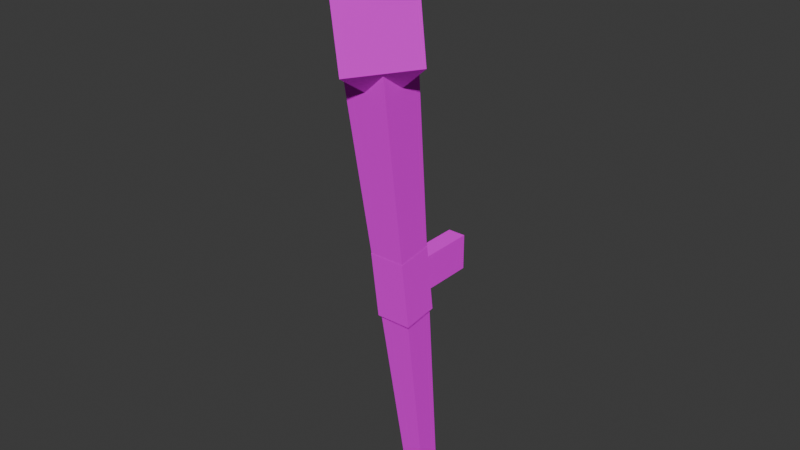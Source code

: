 # Source: Torch01.blend  (saved by Blender 4.2.66; exported with 4.5.12 LTS)
import bpy
from mathutils import Matrix  # noqa: F401  (used for matrix-valued properties, if any)

bpy.ops.wm.read_factory_settings(use_empty=True)
scene = bpy.context.scene
scene.name = 'Scene'

# ---- collections
col_collection = bpy.data.collections.new('Collection'); scene.collection.children.link(col_collection)

# ---- images (referenced by path relative to the original .blend; pixels are not part of the script)
import os
ASSET_DIR = os.environ.get("B2B_ASSET_DIR", "")  # directory of the original .blend (textures are referenced by path, not embedded)
HERE = os.path.dirname(os.path.abspath(__file__))  # packed textures are extracted next to this script under _unpacked/

def load_image(name, relpath, width, height, colorspace="sRGB"):
    """Load a texture the original file referenced (path relative to the .blend, or extracted next to this script)."""
    p = next((c for c in (os.path.join(HERE, relpath), os.path.join(ASSET_DIR, relpath)) if relpath and os.path.exists(c)), "")
    if p:
        img = bpy.data.images.load(p, check_existing=True)
        img.name = name
    else:  # same state as the original file: an image datablock whose file is absent (Cycles renders it pink)
        img = bpy.data.images.new(name, width, height)
        img.source = "FILE"
        img.filepath = "//" + (relpath or name)
    img.colorspace_settings.name = colorspace
    return img
img_torch01_a_png_001 = load_image('Torch01_a.png.001', 'Torch01_a.png', 1024, 1024, 'sRGB')

# ---- materials (node trees are filled in below, after node groups)
mat_primary = bpy.data.materials.new('Primary')
mat_primary.alpha_threshold = 0.0
mat_primary.use_transparent_shadow = False
mat_primary.roughness = 0.5
mat_primary.line_color = (0.0, 0.0, 0.0, 1.0)

# ---- material node trees
mat_primary.use_nodes = True; mat_primary.node_tree.nodes.clear()
_N = mat_primary.node_tree.nodes; _L = mat_primary.node_tree.links
n0 = _N.new('ShaderNodeOutputMaterial'); n0.name = 'Material Output'; n0.location = (300, 300)
n1 = _N.new('ShaderNodeBsdfPrincipled'); n1.name = 'Principled BSDF'; n1.location = (10, 300)
n1.inputs[3].default_value = 1.45
n1.inputs[13].default_value = 0.0
n2 = _N.new('ShaderNodeTexImage'); n2.name = 'Image Texture'; n2.location = (-280, 280)
n2.image = img_torch01_a_png_001
n2.interpolation = 'Closest'
_L.new(n1.outputs[0], n0.inputs[0])
_L.new(n2.outputs[0], n1.inputs[0])
n0.is_active_output = True

# ---- world
world_world = bpy.data.worlds.new('World'); scene.world = world_world
world_world.use_nodes = True; world_world.node_tree.nodes.clear()
_N = world_world.node_tree.nodes; _L = world_world.node_tree.links
n0 = _N.new('ShaderNodeOutputWorld'); n0.name = 'World Output'; n0.location = (300, 300)
n1 = _N.new('ShaderNodeBackground'); n1.name = 'Background'; n1.location = (10, 300)
n1.inputs[0].default_value = (0.05088, 0.05088, 0.05088, 1.0)
_L.new(n1.outputs[0], n0.inputs[0])
n0.is_active_output = True
world_world.color = (0.05088, 0.05088, 0.05088)
world_world.use_sun_shadow = False
world_world.sun_shadow_jitter_overblur = 0.0

# ---- meshes
me_cube = bpy.data.meshes.new('Cube')
me_cube.from_pydata([(0.0375, -0.148, 0.7526), (0.01875, -0.0687, 0.006558), (0.0375, -0.2224, 0.7428), (-0.0375, -0.148, 0.7526), (-0.01875, -0.0687, 0.006558), (-0.0375, -0.2224, 0.7428), (-0.01875, -0.1059, 0.001663), (0.0, -0.1047, 0.7583), (0.08119, -0.2035, 0.8871), (0.08119, -0.1852, 0.7477), (-7.098e-09, -0.284, 0.8765), (-7.098e-09, -0.2657, 0.7371), (0.0, -0.2127, 0.9568), (-0.08119, -0.2035, 0.8871), (-0.08119, -0.1852, 0.7477), (1.42e-08, -0.123, 0.8977), (0.0, -0.176, 0.678), (-0.02997, -0.09885, 0.3216), (0.02997, -0.1142, 0.438), (0.02997, -0.09885, 0.3216), (0.02997, -0.1736, 0.4302), (0.02997, -0.1583, 0.3138), (-0.02997, -0.1736, 0.4302), (-0.02997, -0.1583, 0.3138), (-0.02997, -0.1142, 0.438), (-0.01499, -8.941e-08, 0.4059), (0.01499, -0.1114, 0.4059), (0.01499, -8.941e-08, 0.4059), (0.01499, -0.1114, 0.3459), (0.01499, -8.941e-08, 0.3459), (-0.01499, -0.1114, 0.3459), (-0.01499, -8.941e-08, 0.3459), (-0.01499, -0.1114, 0.4059), (0.01875, -0.1059, 0.001663), (-0.01875, -0.08729, 0.00411), (0.01875, -0.08729, 0.00411), (0.0, -0.0687, 0.006558), (0.0, -0.1059, 0.001663), (1.532e-18, -0.08508, -0.006655)], [], [(33, 2, 5, 6), (6, 5, 3, 4), (1, 0, 2, 33), (4, 3, 0, 1), (16, 7, 9), (7, 15, 8, 9), (15, 12, 8), (16, 9, 11), (9, 8, 10, 11), (8, 12, 10), (16, 11, 14), (11, 10, 13, 14), (10, 12, 13), (16, 14, 7), (14, 13, 15, 7), (13, 12, 15), (17, 24, 18, 19), (19, 18, 20, 21), (21, 20, 22, 23), (23, 22, 24, 17), (25, 32, 26, 27), (27, 26, 28, 29), (29, 28, 30, 31), (31, 30, 32, 25), (38, 35, 33, 37), (36, 1, 35, 38), (4, 36, 38, 34), (34, 38, 37, 6)])
_uv = me_cube.uv_layers.new(name='UVMap')
_uv.uv.foreach_set('vector', [0.4062, 0.0, 0.5, 0.5469, 0.25, 0.5469, 0.25, 0.0, 0.25, 0.0, 0.25, 0.5469, 0.0, 0.5469, 0.09375, 0.0, 0.25, 0.0, 0.25, 0.5469, 0.0, 0.5469, 0.125, 0.0, 0.375, 0.0, 0.5, 0.5469, 0.25, 0.5469, 0.25, 0.0, 0.125, 0.5625, 0.25, 0.7031, 0.0, 0.7031, 0.25, 0.7031, 0.25, 0.8594, 0.0, 0.8594, 0.0, 0.7031, 0.25, 0.8594, 0.125, 1.0, 0.0, 0.8594, 0.375, 0.5625, 0.5, 0.7031, 0.25, 0.7031, 0.5, 0.7031, 0.5, 0.8594, 0.25, 0.8594, 0.25, 0.7031, 0.5, 0.8594, 0.375, 1.0, 0.25, 0.8594, 0.125, 0.5625, 0.25, 0.7031, 0.0, 0.7031, 0.25, 0.7031, 0.25, 0.8594, 0.0, 0.8594, 0.0, 0.7031, 0.25, 0.8594, 0.125, 1.0, 0.0, 0.8594, 0.375, 0.5, 0.5, 0.7031, 0.25, 0.7031, 0.5, 0.7031, 0.5, 0.8594, 0.25, 0.8594, 0.25, 0.7031, 0.5, 0.8594, 0.375, 1.0, 0.25, 0.8594, 0.5, 0.0, 0.5, 0.5, 1.0, 0.5, 1.0, 0.0, 0.8438, 0.1562, 0.8438, 0.3438, 0.6562, 0.3438, 0.6562, 0.1562, 0.6562, 0.1562, 0.6562, 0.3438, 0.8438, 0.3438, 0.8438, 0.1562, 0.8438, 0.1562, 0.8438, 0.3438, 0.6562, 0.3438, 0.6562, 0.1562, 0.75, 0.3333, 0.75, 0.6667, 0.5, 0.6667, 0.5, 0.3333, 1.0, 0.3281, 1.0, 0.6719, 0.75, 0.6719, 0.75, 0.3281, 0.75, 0.3281, 0.75, 0.6719, 0.5, 0.6719, 0.5, 0.3281, 1.0, 0.3281, 1.0, 0.6719, 0.75, 0.6719, 0.75, 0.3281, 0.25, 0.07812, 0.375, 0.07812, 0.375, 0.1562, 0.25, 0.1562, 0.25, 0.0, 0.375, 0.0, 0.375, 0.07812, 0.25, 0.07812, 0.125, 0.0, 0.25, 0.0, 0.25, 0.07812, 0.125, 0.07812, 0.125, 0.07812, 0.25, 0.07812, 0.25, 0.1562, 0.125, 0.1562])
me_cube.materials.append(mat_primary)
me_cube.use_mirror_vertex_groups = False
me_cube.update()

# ---- objects
ob_torch01 = bpy.data.objects.new('Torch01', me_cube)

# ---- transforms, parenting, visibility, modifiers, constraints
ob_torch01.location = (0.0, 0.0, 0.0)
ob_torch01.lock_rotations_4d = False
ob_torch01.empty_display_type = 'ARROWS'
ob_torch01.lineart.crease_threshold = 0.0

# ---- collection membership
col_collection.objects.link(ob_torch01)

# ---- scene / render settings (as saved in the file)
scene.frame_start = 1; scene.frame_end = 250; scene.frame_set(1)
scene.render.engine = 'BLENDER_EEVEE_NEXT'
scene.cycles.sampling_pattern = 'TABULATED_SOBOL'
bpy.context.view_layer.update()

# ---- added for rendering (the .blend has no active camera and no usable light): camera, sun
cam_auto = bpy.data.cameras.new('AutoCamera')
cam_auto.lens = 50.0
cam_auto.sensor_width = 36.0
cam_auto.clip_end = 1000.0
ob_auto_camera = bpy.data.objects.new('AutoCamera', cam_auto)
scene.collection.objects.link(ob_auto_camera)
ob_auto_camera.location = (0.941431, -1.27173, 1.22823)
ob_auto_camera.rotation_euler = (1.09748, -7.21219e-08, 0.694738)
scene.camera = ob_auto_camera
light_auto_sun = bpy.data.lights.new('AutoSun', 'SUN')
light_auto_sun.energy = 3.0
light_auto_sun.angle = 0.0523599
ob_auto_sun = bpy.data.objects.new('AutoSun', light_auto_sun)
scene.collection.objects.link(ob_auto_sun)
ob_auto_sun.rotation_euler = (0.872665, 0.174533, 0.523599)
bpy.context.view_layer.update()
